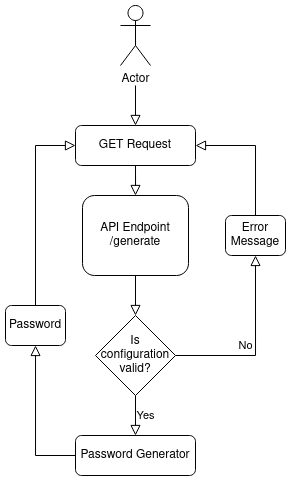

The diagram above was exported from draw.io. Its source (the exported page's mxGraphModel, read from the mxfile embedded in the PNG):
<mxGraphModel dx="1087" dy="1760" grid="1" gridSize="10" guides="1" tooltips="1" connect="1" arrows="1" fold="1" page="1" pageScale="1" pageWidth="827" pageHeight="1169" math="0" shadow="0">
  <root>
    <mxCell id="WIyWlLk6GJQsqaUBKTNV-0" />
    <mxCell id="WIyWlLk6GJQsqaUBKTNV-1" parent="WIyWlLk6GJQsqaUBKTNV-0" />
    <mxCell id="WIyWlLk6GJQsqaUBKTNV-2" value="" style="rounded=0;html=1;jettySize=auto;orthogonalLoop=1;fontSize=11;endArrow=block;endFill=0;endSize=8;strokeWidth=1;shadow=0;labelBackgroundColor=none;edgeStyle=orthogonalEdgeStyle;entryX=0.5;entryY=0;entryDx=0;entryDy=0;" parent="WIyWlLk6GJQsqaUBKTNV-1" source="WIyWlLk6GJQsqaUBKTNV-3" target="oYtTmyNy03MB7kJ4s0kT-5" edge="1">
      <mxGeometry relative="1" as="geometry">
        <mxPoint x="290" y="120" as="targetPoint" />
      </mxGeometry>
    </mxCell>
    <mxCell id="WIyWlLk6GJQsqaUBKTNV-3" value="GET Request " style="rounded=1;whiteSpace=wrap;html=1;fontSize=12;glass=0;strokeWidth=1;shadow=0;" parent="WIyWlLk6GJQsqaUBKTNV-1" vertex="1">
      <mxGeometry x="100" y="80" width="120" height="40" as="geometry" />
    </mxCell>
    <mxCell id="WIyWlLk6GJQsqaUBKTNV-5" value="No" style="edgeStyle=orthogonalEdgeStyle;rounded=0;html=1;jettySize=auto;orthogonalLoop=1;fontSize=11;endArrow=block;endFill=0;endSize=8;strokeWidth=1;shadow=0;labelBackgroundColor=none;exitX=1;exitY=0.5;exitDx=0;exitDy=0;entryX=0.5;entryY=1;entryDx=0;entryDy=0;" parent="WIyWlLk6GJQsqaUBKTNV-1" source="oYtTmyNy03MB7kJ4s0kT-4" target="oYtTmyNy03MB7kJ4s0kT-8" edge="1">
      <mxGeometry y="10" relative="1" as="geometry">
        <mxPoint as="offset" />
        <mxPoint x="460" y="210" as="sourcePoint" />
        <mxPoint x="310" y="110" as="targetPoint" />
        <Array as="points">
          <mxPoint x="280" y="310" />
        </Array>
      </mxGeometry>
    </mxCell>
    <mxCell id="WIyWlLk6GJQsqaUBKTNV-9" value="Yes" style="edgeStyle=orthogonalEdgeStyle;rounded=0;html=1;jettySize=auto;orthogonalLoop=1;fontSize=11;endArrow=block;endFill=0;endSize=8;strokeWidth=1;shadow=0;labelBackgroundColor=none;exitX=0.5;exitY=1;exitDx=0;exitDy=0;startArrow=none;entryX=0.5;entryY=0;entryDx=0;entryDy=0;" parent="WIyWlLk6GJQsqaUBKTNV-1" source="oYtTmyNy03MB7kJ4s0kT-4" target="WIyWlLk6GJQsqaUBKTNV-7" edge="1">
      <mxGeometry y="10" relative="1" as="geometry">
        <mxPoint as="offset" />
        <mxPoint x="160" y="440" as="targetPoint" />
        <Array as="points" />
      </mxGeometry>
    </mxCell>
    <mxCell id="WIyWlLk6GJQsqaUBKTNV-12" value="Password" style="rounded=1;whiteSpace=wrap;html=1;fontSize=12;glass=0;strokeWidth=1;shadow=0;" parent="WIyWlLk6GJQsqaUBKTNV-1" vertex="1">
      <mxGeometry x="30" y="260" width="60" height="40" as="geometry" />
    </mxCell>
    <mxCell id="oYtTmyNy03MB7kJ4s0kT-4" value="Is configuration valid?" style="rhombus;whiteSpace=wrap;html=1;" vertex="1" parent="WIyWlLk6GJQsqaUBKTNV-1">
      <mxGeometry x="120" y="270" width="80" height="80" as="geometry" />
    </mxCell>
    <mxCell id="oYtTmyNy03MB7kJ4s0kT-5" value="API Endpoint /generate" style="rounded=1;whiteSpace=wrap;html=1;" vertex="1" parent="WIyWlLk6GJQsqaUBKTNV-1">
      <mxGeometry x="107" y="150" width="106" height="80" as="geometry" />
    </mxCell>
    <mxCell id="oYtTmyNy03MB7kJ4s0kT-7" value="" style="rounded=0;html=1;jettySize=auto;orthogonalLoop=1;fontSize=11;endArrow=block;endFill=0;endSize=8;strokeWidth=1;shadow=0;labelBackgroundColor=none;edgeStyle=orthogonalEdgeStyle;entryX=0.5;entryY=0;entryDx=0;entryDy=0;exitX=0.5;exitY=1;exitDx=0;exitDy=0;" edge="1" parent="WIyWlLk6GJQsqaUBKTNV-1" source="oYtTmyNy03MB7kJ4s0kT-5" target="oYtTmyNy03MB7kJ4s0kT-4">
      <mxGeometry relative="1" as="geometry">
        <mxPoint x="170" y="130" as="sourcePoint" />
        <mxPoint x="270" y="130" as="targetPoint" />
      </mxGeometry>
    </mxCell>
    <mxCell id="oYtTmyNy03MB7kJ4s0kT-8" value="Error Message" style="rounded=1;whiteSpace=wrap;html=1;" vertex="1" parent="WIyWlLk6GJQsqaUBKTNV-1">
      <mxGeometry x="250" y="170" width="60" height="40" as="geometry" />
    </mxCell>
    <mxCell id="oYtTmyNy03MB7kJ4s0kT-9" value="" style="rounded=0;html=1;jettySize=auto;orthogonalLoop=1;fontSize=11;endArrow=block;endFill=0;endSize=8;strokeWidth=1;shadow=0;labelBackgroundColor=none;edgeStyle=orthogonalEdgeStyle;exitX=0.5;exitY=0;exitDx=0;exitDy=0;" edge="1" parent="WIyWlLk6GJQsqaUBKTNV-1" source="oYtTmyNy03MB7kJ4s0kT-8" target="WIyWlLk6GJQsqaUBKTNV-3">
      <mxGeometry relative="1" as="geometry">
        <mxPoint x="360" y="100" as="sourcePoint" />
        <mxPoint x="360" y="150" as="targetPoint" />
        <Array as="points">
          <mxPoint x="280" y="100" />
        </Array>
      </mxGeometry>
    </mxCell>
    <mxCell id="oYtTmyNy03MB7kJ4s0kT-10" value="" style="rounded=0;html=1;jettySize=auto;orthogonalLoop=1;fontSize=11;endArrow=block;endFill=0;endSize=8;strokeWidth=1;shadow=0;labelBackgroundColor=none;edgeStyle=orthogonalEdgeStyle;entryX=0;entryY=0.5;entryDx=0;entryDy=0;exitX=0.5;exitY=0;exitDx=0;exitDy=0;" edge="1" parent="WIyWlLk6GJQsqaUBKTNV-1" source="WIyWlLk6GJQsqaUBKTNV-12" target="WIyWlLk6GJQsqaUBKTNV-3">
      <mxGeometry relative="1" as="geometry">
        <mxPoint x="30" y="320" as="sourcePoint" />
        <mxPoint x="30" y="370" as="targetPoint" />
      </mxGeometry>
    </mxCell>
    <mxCell id="oYtTmyNy03MB7kJ4s0kT-12" value="" style="rounded=0;html=1;jettySize=auto;orthogonalLoop=1;fontSize=11;endArrow=block;endFill=0;endSize=8;strokeWidth=1;shadow=0;labelBackgroundColor=none;edgeStyle=orthogonalEdgeStyle;exitX=0;exitY=0.5;exitDx=0;exitDy=0;" edge="1" parent="WIyWlLk6GJQsqaUBKTNV-1" source="WIyWlLk6GJQsqaUBKTNV-7" target="WIyWlLk6GJQsqaUBKTNV-12">
      <mxGeometry relative="1" as="geometry">
        <mxPoint x="49.709999999999994" y="430" as="sourcePoint" />
        <mxPoint x="49.709999999999994" y="480" as="targetPoint" />
      </mxGeometry>
    </mxCell>
    <mxCell id="oYtTmyNy03MB7kJ4s0kT-14" value="Actor" style="shape=umlActor;verticalLabelPosition=bottom;verticalAlign=top;html=1;outlineConnect=0;" vertex="1" parent="WIyWlLk6GJQsqaUBKTNV-1">
      <mxGeometry x="145" y="-40" width="30" height="60" as="geometry" />
    </mxCell>
    <mxCell id="oYtTmyNy03MB7kJ4s0kT-18" value="" style="rounded=0;html=1;jettySize=auto;orthogonalLoop=1;fontSize=11;endArrow=block;endFill=0;endSize=8;strokeWidth=1;shadow=0;labelBackgroundColor=none;edgeStyle=orthogonalEdgeStyle;entryX=0.5;entryY=0;entryDx=0;entryDy=0;" edge="1" parent="WIyWlLk6GJQsqaUBKTNV-1" target="WIyWlLk6GJQsqaUBKTNV-3">
      <mxGeometry relative="1" as="geometry">
        <mxPoint x="160" y="40" as="sourcePoint" />
        <mxPoint x="170" y="50" as="targetPoint" />
      </mxGeometry>
    </mxCell>
    <mxCell id="WIyWlLk6GJQsqaUBKTNV-7" value="Password Generator" style="rounded=1;whiteSpace=wrap;html=1;fontSize=12;glass=0;strokeWidth=1;shadow=0;" parent="WIyWlLk6GJQsqaUBKTNV-1" vertex="1">
      <mxGeometry x="100" y="390" width="120" height="40" as="geometry" />
    </mxCell>
  </root>
</mxGraphModel>